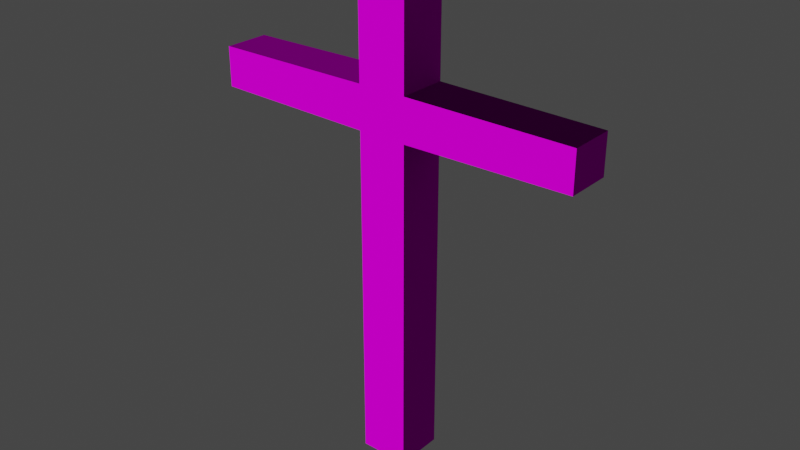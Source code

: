 # Source: cross.blend  (saved by Blender 2.90.8; exported with 4.5.12 LTS)
import bpy
from mathutils import Matrix  # noqa: F401  (used for matrix-valued properties, if any)

bpy.ops.wm.read_factory_settings(use_empty=True)
scene = bpy.context.scene
scene.name = 'Scene'

# ---- collections
col_collection = bpy.data.collections.new('Collection'); scene.collection.children.link(col_collection)

# ---- images (referenced by path relative to the original .blend; pixels are not part of the script)
import os
ASSET_DIR = os.environ.get("B2B_ASSET_DIR", "")  # directory of the original .blend (textures are referenced by path, not embedded)
HERE = os.path.dirname(os.path.abspath(__file__))  # packed textures are extracted next to this script under _unpacked/

def load_image(name, relpath, width, height, colorspace="sRGB"):
    """Load a texture the original file referenced (path relative to the .blend, or extracted next to this script)."""
    p = next((c for c in (os.path.join(HERE, relpath), os.path.join(ASSET_DIR, relpath)) if relpath and os.path.exists(c)), "")
    if p:
        img = bpy.data.images.load(p, check_existing=True)
        img.name = name
    else:  # same state as the original file: an image datablock whose file is absent (Cycles renders it pink)
        img = bpy.data.images.new(name, width, height)
        img.source = "FILE"
        img.filepath = "//" + (relpath or name)
    img.colorspace_settings.name = colorspace
    return img
img_albedo_jpg = load_image('albedo.jpg', 'albedo.jpg', 1024, 1024, 'sRGB')
img_nromal_jpg = load_image('nromal.jpg', 'nromal.jpg', 1024, 1024, 'sRGB')
img_roughness_jpg = load_image('roughness.jpg', 'roughness.jpg', 1024, 1024, 'sRGB')

# ---- materials (node trees are filled in below, after node groups)
mat_cross = bpy.data.materials.new('Cross')
mat_cross.use_transparent_shadow = False

# ---- material node trees
mat_cross.use_nodes = True; mat_cross.node_tree.nodes.clear()
_N = mat_cross.node_tree.nodes; _L = mat_cross.node_tree.links
n0 = _N.new('ShaderNodeBsdfPrincipled'); n0.name = 'Principled BSDF'; n0.location = (10, 300)
n0.distribution = 'GGX'
n0.subsurface_method = 'BURLEY'
n0.inputs[3].default_value = 1.45
n0.inputs[13].default_value = 0.0
n0.inputs[27].default_value = (0.0, 0.0, 0.0, 1.0)
n0.inputs[28].default_value = 1.0
n1 = _N.new('ShaderNodeOutputMaterial'); n1.name = 'Material Output'; n1.location = (300, 300)
n2 = _N.new('ShaderNodeTexImage'); n2.name = 'Image Texture'; n2.location = (-280, 275)
n2.image = img_albedo_jpg
n3 = _N.new('ShaderNodeBump'); n3.name = 'Bump'; n3.location = (-270, -112)
n3.inputs[0].default_value = 0.34
n3.inputs[1].default_value = 1.0
n3.inputs[2].default_value = 1.0
n4 = _N.new('ShaderNodeNormalMap'); n4.name = 'Normal Map'; n4.location = (-446, -314)
n5 = _N.new('ShaderNodeTexImage'); n5.name = 'Image Texture.002'; n5.location = (-911, -260)
n5.image = img_nromal_jpg
n6 = _N.new('ShaderNodeTexImage'); n6.name = 'Image Texture.001'; n6.location = (-904, 29)
n6.image = img_roughness_jpg
_L.new(n0.outputs[0], n1.inputs[0])
_L.new(n2.outputs[0], n0.inputs[0])
_L.new(n4.outputs[0], n3.inputs[4])
_L.new(n3.outputs[0], n0.inputs[5])
_L.new(n6.outputs[0], n3.inputs[3])
_L.new(n5.outputs[0], n4.inputs[1])
n1.is_active_output = True

# ---- world
world_world = bpy.data.worlds.new('World'); scene.world = world_world
world_world.use_nodes = True; world_world.node_tree.nodes.clear()
_N = world_world.node_tree.nodes; _L = world_world.node_tree.links
n0 = _N.new('ShaderNodeOutputWorld'); n0.name = 'World Output'; n0.location = (300, 300)
n1 = _N.new('ShaderNodeBackground'); n1.name = 'Background'; n1.location = (10, 300)
n1.inputs[0].default_value = (0.05088, 0.05088, 0.05088, 1.0)
_L.new(n1.outputs[0], n0.inputs[0])
n0.is_active_output = True
world_world.color = (0.05088, 0.05088, 0.05088)
world_world.use_sun_shadow = False
world_world.sun_shadow_jitter_overblur = 0.0

# ---- meshes
me_cube_001 = bpy.data.meshes.new('Cube.001')
me_cube_001.from_pydata([(1.0, 1.0, 0.03304), (1.0, 1.0, -1.967), (1.0, -1.0, 0.03304), (1.0, -1.0, -1.967), (-1.0, 1.0, 0.03304), (-1.0, 1.0, -1.967), (-1.0, -1.0, 0.03304), (-1.0, -1.0, -1.967), (1.0, -1.0, -0.4098), (1.0, -1.0, -0.5841), (1.0, 1.0, -0.4098), (1.0, 1.0, -0.5841), (-1.0, 1.0, -0.4098), (-1.0, 1.0, -0.5841), (-1.0, -1.0, -0.5841), (-1.0, -1.0, -0.4098), (7.736, -0.9284, -0.416), (7.736, -0.9284, -0.5779), (7.736, 0.9284, -0.416), (7.736, 0.9284, -0.5779), (-7.736, 0.9284, -0.416), (-7.736, 0.9284, -0.5779), (-7.736, -0.9284, -0.5779), (-7.736, -0.9284, -0.416)], [], [(0, 4, 6, 2), (5, 1, 3, 7), (8, 2, 6, 15), (10, 0, 2, 8), (12, 4, 0, 10), (15, 6, 4, 12), (7, 14, 13, 5), (15, 12, 20, 23), (5, 13, 11, 1), (13, 12, 10, 11), (1, 11, 9, 3), (10, 8, 16, 18), (3, 9, 14, 7), (9, 8, 15, 14), (22, 23, 20, 21), (19, 18, 16, 17), (14, 15, 23, 22), (12, 13, 21, 20), (11, 10, 18, 19), (9, 11, 19, 17), (8, 9, 17, 16), (13, 14, 22, 21)])
me_cube_001.polygons.foreach_set('use_smooth', [True] * 22)
_uv = me_cube_001.uv_layers.new(name='UVMap')
_uv.uv.foreach_set('vector', [0.4, 0.4354, 0.4, 0.5646, 0.2, 0.5646, 0.2, 0.4354, 0.6, 0.5646, 0.4, 0.5646, 0.4, 0.4354, 0.6, 0.4354, 0.5646, 0.7786, 0.5646, 1.0, 0.4354, 1.0, 0.4354, 0.7786, 0.8766, 0.4354, 0.9209, 0.4354, 0.9209, 0.5646, 0.8766, 0.5646, 0.04428, 0.5646, 2.384e-08, 0.5646, 0.0, 0.4354, 0.04428, 0.4354, 0.9651, 0.5646, 0.9209, 0.5646, 0.9209, 0.4354, 0.9651, 0.4354, 0.7383, 0.5646, 0.6, 0.5646, 0.6, 0.4354, 0.7383, 0.4354, 1.0, 0.4354, 0.8, 0.4354, 0.8072, 0.0, 0.9928, 0.0, 0.2, 0.5646, 0.06172, 0.5646, 0.06172, 0.4354, 0.2, 0.4354, 0.06172, 0.5646, 0.04428, 0.5646, 0.04428, 0.4354, 0.06172, 0.4354, 0.7383, 0.4354, 0.8766, 0.4354, 0.8766, 0.5646, 0.7383, 0.5646, 0.6, 0.4354, 0.4, 0.4354, 0.4072, 0.0, 0.5928, 0.0, 0.5646, 5.96e-08, 0.5646, 0.6914, 0.4354, 0.6914, 0.4354, 1.49e-07, 0.5646, 0.6914, 0.5646, 0.7786, 0.4354, 0.7786, 0.4354, 0.6914, 0.9813, 0.5554, 0.9651, 0.5554, 0.9651, 0.4354, 0.9813, 0.4354, 0.9813, 0.4354, 0.9975, 0.4354, 0.9975, 0.5554, 0.9813, 0.5554, 0.4354, 0.5563, 0.4354, 0.9137, 0.0, 0.9009, 0.0, 0.5691, 0.04428, 0.5646, 0.06172, 0.5646, 0.06109, 1.0, 0.04491, 1.0, 0.06172, 0.4354, 0.04428, 0.4354, 0.0449, 0.0, 0.06109, 0.0, 0.4, 0.4354, 0.2, 0.4354, 0.2072, 0.0, 0.3928, 0.0, 0.5646, 0.9137, 0.5646, 0.5563, 1.0, 0.5691, 1.0, 0.9009, 0.8, 0.4354, 0.6, 0.4354, 0.6072, 0.0, 0.7928, 0.0])
me_cube_001.materials.append(mat_cross)
me_cube_001.use_remesh_fix_poles = True
me_cube_001.use_remesh_preserve_attributes = False
me_cube_001.use_mirror_vertex_groups = False
me_cube_001.update()

# ---- objects
ob_cube = bpy.data.objects.new('Cube', me_cube_001)

# ---- transforms, parenting, visibility, modifiers, constraints
ob_cube.location = (0.0, 0.0, 2.12)
ob_cube.scale = (0.1, 0.1, 1.0)
ob_cube.lineart.crease_threshold = 0.0
_m = ob_cube.modifiers.new('EdgeSplit', 'EDGE_SPLIT')

# ---- collection membership
col_collection.objects.link(ob_cube)

# ---- scene / render settings (as saved in the file)
scene.frame_start = 1; scene.frame_end = 250; scene.frame_set(1)
scene.render.engine = 'BLENDER_EEVEE_NEXT'
scene.cycles.use_denoising = False
scene.cycles.samples = 128
scene.cycles.sampling_pattern = 'TABULATED_SOBOL'
scene.cycles.use_adaptive_sampling = False
scene.cycles.use_light_tree = False
scene.view_settings.view_transform = 'Filmic'
bpy.context.view_layer.update()

# ---- added for rendering (the .blend has no active camera and no usable light): camera, sun
cam_auto = bpy.data.cameras.new('AutoCamera')
cam_auto.lens = 50.0
cam_auto.sensor_width = 36.0
cam_auto.clip_end = 1000.0
ob_auto_camera = bpy.data.objects.new('AutoCamera', cam_auto)
scene.collection.objects.link(ob_auto_camera)
ob_auto_camera.location = (2.34688, -2.81625, 3.03073)
ob_auto_camera.rotation_euler = (1.09748, -7.21219e-08, 0.694738)
scene.camera = ob_auto_camera
light_auto_sun = bpy.data.lights.new('AutoSun', 'SUN')
light_auto_sun.energy = 3.0
light_auto_sun.angle = 0.0523599
ob_auto_sun = bpy.data.objects.new('AutoSun', light_auto_sun)
scene.collection.objects.link(ob_auto_sun)
ob_auto_sun.rotation_euler = (0.872665, 0.174533, 0.523599)
bpy.context.view_layer.update()
